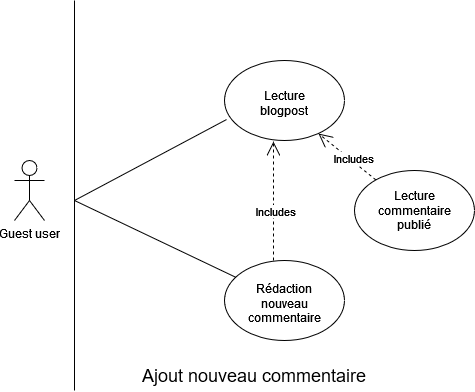

The diagram above was exported from draw.io. Its source (the exported page's mxGraphModel, read from the mxfile embedded in the PNG):
<mxGraphModel dx="926" dy="373" grid="1" gridSize="10" guides="1" tooltips="1" connect="1" arrows="1" fold="1" page="1" pageScale="1" pageWidth="827" pageHeight="1169" math="0" shadow="0">
  <root>
    <mxCell id="0" />
    <mxCell id="1" parent="0" />
    <mxCell id="4xek6v0zkv5bJjOaoQvm-1" value="Guest user" style="shape=umlActor;verticalLabelPosition=bottom;verticalAlign=top;html=1;" parent="1" vertex="1">
      <mxGeometry x="60" y="160" width="30" height="60" as="geometry" />
    </mxCell>
    <mxCell id="4xek6v0zkv5bJjOaoQvm-2" value="" style="endArrow=none;html=1;rounded=0;" parent="1" edge="1">
      <mxGeometry width="50" height="50" relative="1" as="geometry">
        <mxPoint x="120" y="390" as="sourcePoint" />
        <mxPoint x="120" as="targetPoint" />
      </mxGeometry>
    </mxCell>
    <mxCell id="6ug7XQygaXo97-ifpCtj-6" value="" style="ellipse;whiteSpace=wrap;html=1;" parent="1" vertex="1">
      <mxGeometry x="270" y="260" width="120" height="80" as="geometry" />
    </mxCell>
    <mxCell id="6ug7XQygaXo97-ifpCtj-7" value="Rédaction nouveau commentaire" style="text;html=1;strokeColor=none;fillColor=none;align=center;verticalAlign=middle;whiteSpace=wrap;rounded=0;" parent="1" vertex="1">
      <mxGeometry x="300" y="290" width="60" height="25" as="geometry" />
    </mxCell>
    <mxCell id="6ug7XQygaXo97-ifpCtj-13" value="" style="endArrow=none;html=1;rounded=0;" parent="1" target="6ug7XQygaXo97-ifpCtj-6" edge="1">
      <mxGeometry width="50" height="50" relative="1" as="geometry">
        <mxPoint x="120" y="200" as="sourcePoint" />
        <mxPoint x="240" y="100" as="targetPoint" />
      </mxGeometry>
    </mxCell>
    <mxCell id="6ug7XQygaXo97-ifpCtj-16" value="" style="ellipse;whiteSpace=wrap;html=1;" parent="1" vertex="1">
      <mxGeometry x="270" y="60" width="120" height="80" as="geometry" />
    </mxCell>
    <mxCell id="6ug7XQygaXo97-ifpCtj-17" value="Lecture blogpost" style="text;html=1;strokeColor=none;fillColor=none;align=center;verticalAlign=middle;whiteSpace=wrap;rounded=0;" parent="1" vertex="1">
      <mxGeometry x="300" y="90" width="60" height="25" as="geometry" />
    </mxCell>
    <mxCell id="24iMTVcoOrQf9gTo1LI9-1" value="&lt;font style=&quot;font-size: 18px;&quot;&gt;Ajout nouveau commentaire&lt;/font&gt;" style="text;html=1;strokeColor=none;fillColor=none;align=center;verticalAlign=middle;whiteSpace=wrap;rounded=0;" parent="1" vertex="1">
      <mxGeometry x="165" y="360" width="270" height="30" as="geometry" />
    </mxCell>
    <mxCell id="BqfMh60tK_8OTTsgG9Lk-1" value="" style="ellipse;whiteSpace=wrap;html=1;" parent="1" vertex="1">
      <mxGeometry x="400" y="170" width="120" height="80" as="geometry" />
    </mxCell>
    <mxCell id="BqfMh60tK_8OTTsgG9Lk-2" value="Lecture commentaire publié" style="text;html=1;strokeColor=none;fillColor=none;align=center;verticalAlign=middle;whiteSpace=wrap;rounded=0;" parent="1" vertex="1">
      <mxGeometry x="430" y="197.5" width="60" height="25" as="geometry" />
    </mxCell>
    <mxCell id="jFmg7ZeuNZ8sQCciD2Br-1" value="Includes" style="endArrow=open;endSize=12;dashed=1;html=1;rounded=0;entryX=0.783;entryY=0.913;entryDx=0;entryDy=0;entryPerimeter=0;" parent="1" source="BqfMh60tK_8OTTsgG9Lk-1" target="6ug7XQygaXo97-ifpCtj-16" edge="1">
      <mxGeometry x="-0.1913" y="-2" width="160" relative="1" as="geometry">
        <mxPoint x="310" y="180" as="sourcePoint" />
        <mxPoint x="433" y="234" as="targetPoint" />
        <mxPoint y="-1" as="offset" />
      </mxGeometry>
    </mxCell>
    <mxCell id="W4vkVI1g5GYedFd1VOxl-1" value="" style="endArrow=none;html=1;rounded=0;entryX=0.017;entryY=0.738;entryDx=0;entryDy=0;entryPerimeter=0;" edge="1" parent="1" target="6ug7XQygaXo97-ifpCtj-16">
      <mxGeometry width="50" height="50" relative="1" as="geometry">
        <mxPoint x="120" y="200" as="sourcePoint" />
        <mxPoint x="280" y="110" as="targetPoint" />
      </mxGeometry>
    </mxCell>
    <mxCell id="W4vkVI1g5GYedFd1VOxl-2" value="Includes" style="endArrow=open;endSize=12;dashed=1;html=1;rounded=0;entryX=0.408;entryY=1.013;entryDx=0;entryDy=0;entryPerimeter=0;exitX=0.408;exitY=0;exitDx=0;exitDy=0;exitPerimeter=0;" edge="1" parent="1" source="6ug7XQygaXo97-ifpCtj-6" target="6ug7XQygaXo97-ifpCtj-16">
      <mxGeometry x="-0.1913" y="-2" width="160" relative="1" as="geometry">
        <mxPoint x="431.35185525303314" y="189.40355207531775" as="sourcePoint" />
        <mxPoint x="373.96000000000004" y="143.04000000000002" as="targetPoint" />
        <mxPoint y="-1" as="offset" />
      </mxGeometry>
    </mxCell>
  </root>
</mxGraphModel>